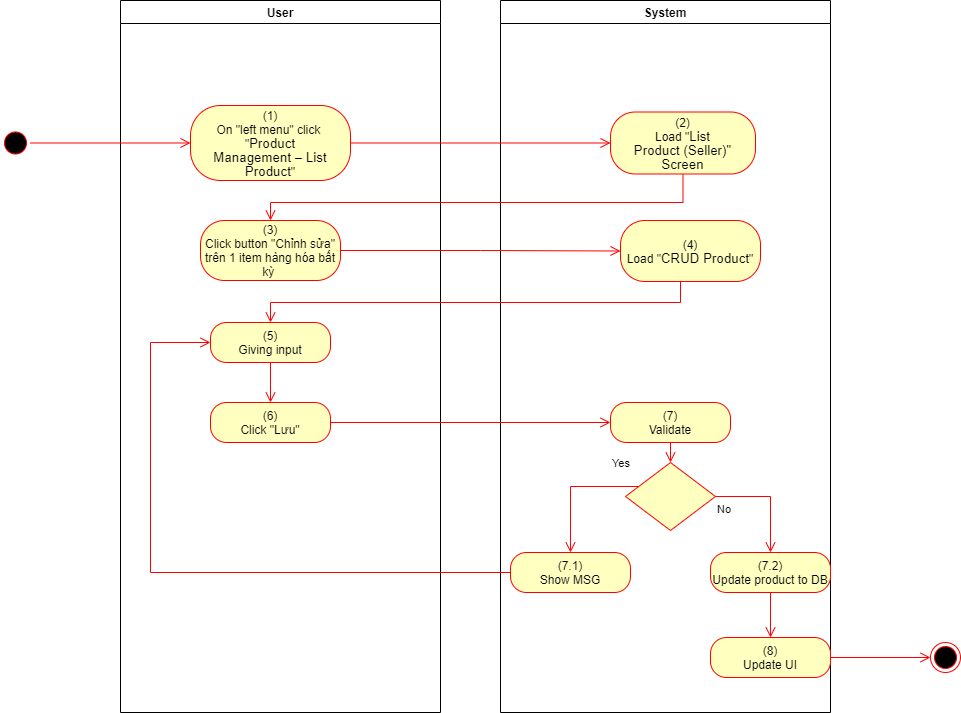

The diagram above was exported from draw.io. Its source (the exported page's mxGraphModel, read from the mxfile embedded in the PNG):
<mxGraphModel dx="1086" dy="806" grid="1" gridSize="10" guides="1" tooltips="1" connect="1" arrows="1" fold="1" page="1" pageScale="1" pageWidth="850" pageHeight="1100" math="0" shadow="0">
  <root>
    <mxCell id="0" />
    <mxCell id="1" parent="0" />
    <mxCell id="-MboN-5T4wTXpRSg2hLo-1" value="User" style="swimlane;whiteSpace=wrap" parent="1" vertex="1">
      <mxGeometry x="140" y="128" width="320" height="712" as="geometry">
        <mxRectangle x="120" y="128" width="60" height="23" as="alternateBounds" />
      </mxGeometry>
    </mxCell>
    <mxCell id="-MboN-5T4wTXpRSg2hLo-2" value="(1)&lt;br style=&quot;padding: 0px ; margin: 0px&quot;&gt;On &quot;left menu&quot; click&amp;nbsp;&lt;br style=&quot;padding: 0px ; margin: 0px&quot;&gt;&quot;&lt;span lang=&quot;EN-GB&quot; style=&quot;font-size: 10pt ; line-height: 14.2667px ; font-family: &amp;#34;arial&amp;#34; , sans-serif&quot;&gt;Product&lt;br&gt;Management – List Product&lt;/span&gt;&quot;" style="rounded=1;whiteSpace=wrap;html=1;arcSize=40;fontColor=#000000;fillColor=#ffffc0;strokeColor=#ff0000;" parent="-MboN-5T4wTXpRSg2hLo-1" vertex="1">
      <mxGeometry x="70" y="105" width="160" height="75" as="geometry" />
    </mxCell>
    <mxCell id="-MboN-5T4wTXpRSg2hLo-3" value="(3)&lt;br&gt;Click button &quot;Chỉnh sửa&quot; trên 1 item hàng hóa bất kỳ&amp;nbsp;" style="rounded=1;whiteSpace=wrap;html=1;arcSize=40;fontColor=#000000;fillColor=#ffffc0;strokeColor=#ff0000;" parent="-MboN-5T4wTXpRSg2hLo-1" vertex="1">
      <mxGeometry x="80" y="220" width="140" height="60" as="geometry" />
    </mxCell>
    <mxCell id="-MboN-5T4wTXpRSg2hLo-4" value="(6)&lt;br&gt;Click &quot;Lưu&quot;" style="rounded=1;whiteSpace=wrap;html=1;arcSize=40;fontColor=#000000;fillColor=#ffffc0;strokeColor=#ff0000;" parent="-MboN-5T4wTXpRSg2hLo-1" vertex="1">
      <mxGeometry x="90" y="402" width="120" height="40" as="geometry" />
    </mxCell>
    <mxCell id="-MboN-5T4wTXpRSg2hLo-5" value="(5)&lt;br&gt;Giving input" style="rounded=1;whiteSpace=wrap;html=1;arcSize=40;fontColor=#000000;fillColor=#ffffc0;strokeColor=#ff0000;" parent="-MboN-5T4wTXpRSg2hLo-1" vertex="1">
      <mxGeometry x="90" y="322" width="120" height="40" as="geometry" />
    </mxCell>
    <mxCell id="-MboN-5T4wTXpRSg2hLo-6" value="" style="edgeStyle=orthogonalEdgeStyle;html=1;verticalAlign=bottom;endArrow=open;endSize=8;strokeColor=#ff0000;rounded=0;entryX=0.5;entryY=0;entryDx=0;entryDy=0;" parent="-MboN-5T4wTXpRSg2hLo-1" source="-MboN-5T4wTXpRSg2hLo-5" target="-MboN-5T4wTXpRSg2hLo-4" edge="1">
      <mxGeometry relative="1" as="geometry">
        <mxPoint x="330" y="402" as="targetPoint" />
      </mxGeometry>
    </mxCell>
    <mxCell id="-MboN-5T4wTXpRSg2hLo-7" value="System" style="swimlane;whiteSpace=wrap;startSize=23;" parent="1" vertex="1">
      <mxGeometry x="520" y="128" width="330" height="712" as="geometry" />
    </mxCell>
    <mxCell id="-MboN-5T4wTXpRSg2hLo-8" value="(2)&lt;br&gt;Load &quot;&lt;span lang=&quot;EN-GB&quot; style=&quot;font-size: 10pt ; line-height: 14.2667px ; font-family: &amp;#34;arial&amp;#34; , sans-serif&quot;&gt;&lt;span lang=&quot;EN-GB&quot; style=&quot;font-size: 10pt ; line-height: 14.2667px&quot;&gt;List&lt;br&gt;Product (Seller)&lt;/span&gt;&quot;&lt;br&gt;Screen&lt;/span&gt;" style="rounded=1;whiteSpace=wrap;html=1;arcSize=40;fontColor=#000000;fillColor=#ffffc0;strokeColor=#ff0000;" parent="-MboN-5T4wTXpRSg2hLo-7" vertex="1">
      <mxGeometry x="110" y="111.5" width="145" height="62" as="geometry" />
    </mxCell>
    <mxCell id="-MboN-5T4wTXpRSg2hLo-9" value="(7)&lt;br&gt;Validate" style="rounded=1;whiteSpace=wrap;html=1;arcSize=40;fontColor=#000000;fillColor=#ffffc0;strokeColor=#ff0000;" parent="-MboN-5T4wTXpRSg2hLo-7" vertex="1">
      <mxGeometry x="110" y="402" width="120" height="40" as="geometry" />
    </mxCell>
    <mxCell id="-MboN-5T4wTXpRSg2hLo-10" value="" style="edgeStyle=orthogonalEdgeStyle;html=1;verticalAlign=bottom;endArrow=open;endSize=8;strokeColor=#ff0000;rounded=0;entryX=0.5;entryY=0;entryDx=0;entryDy=0;" parent="-MboN-5T4wTXpRSg2hLo-7" source="-MboN-5T4wTXpRSg2hLo-9" target="-MboN-5T4wTXpRSg2hLo-11" edge="1">
      <mxGeometry relative="1" as="geometry">
        <mxPoint x="165" y="442" as="targetPoint" />
      </mxGeometry>
    </mxCell>
    <mxCell id="-MboN-5T4wTXpRSg2hLo-11" value="" style="rhombus;whiteSpace=wrap;html=1;fillColor=#ffffc0;strokeColor=#ff0000;" parent="-MboN-5T4wTXpRSg2hLo-7" vertex="1">
      <mxGeometry x="125" y="462" width="90" height="68" as="geometry" />
    </mxCell>
    <mxCell id="-MboN-5T4wTXpRSg2hLo-12" value="No" style="edgeStyle=orthogonalEdgeStyle;html=1;align=left;verticalAlign=top;endArrow=open;endSize=8;strokeColor=#ff0000;rounded=0;exitX=1;exitY=0.5;exitDx=0;exitDy=0;" parent="-MboN-5T4wTXpRSg2hLo-7" source="-MboN-5T4wTXpRSg2hLo-11" target="-MboN-5T4wTXpRSg2hLo-13" edge="1">
      <mxGeometry x="-1" relative="1" as="geometry">
        <mxPoint x="170" y="552" as="targetPoint" />
      </mxGeometry>
    </mxCell>
    <mxCell id="-MboN-5T4wTXpRSg2hLo-13" value="(7.2)&lt;br&gt;Update product to DB" style="rounded=1;whiteSpace=wrap;html=1;arcSize=40;fontColor=#000000;fillColor=#ffffc0;strokeColor=#ff0000;" parent="-MboN-5T4wTXpRSg2hLo-7" vertex="1">
      <mxGeometry x="210" y="552" width="120" height="40" as="geometry" />
    </mxCell>
    <mxCell id="-MboN-5T4wTXpRSg2hLo-14" value="(8)&lt;br&gt;Update UI" style="rounded=1;whiteSpace=wrap;html=1;arcSize=40;fontColor=#000000;fillColor=#ffffc0;strokeColor=#ff0000;" parent="-MboN-5T4wTXpRSg2hLo-7" vertex="1">
      <mxGeometry x="210" y="637" width="120" height="40" as="geometry" />
    </mxCell>
    <mxCell id="-MboN-5T4wTXpRSg2hLo-15" value="" style="edgeStyle=orthogonalEdgeStyle;html=1;verticalAlign=bottom;endArrow=open;endSize=8;strokeColor=#ff0000;rounded=0;exitX=0.5;exitY=1;exitDx=0;exitDy=0;entryX=0.5;entryY=0;entryDx=0;entryDy=0;" parent="-MboN-5T4wTXpRSg2hLo-7" source="-MboN-5T4wTXpRSg2hLo-13" target="-MboN-5T4wTXpRSg2hLo-14" edge="1">
      <mxGeometry relative="1" as="geometry">
        <mxPoint x="170" y="642" as="targetPoint" />
      </mxGeometry>
    </mxCell>
    <mxCell id="-MboN-5T4wTXpRSg2hLo-16" value="(7.1)&lt;br&gt;Show MSG" style="rounded=1;whiteSpace=wrap;html=1;arcSize=40;fontColor=#000000;fillColor=#ffffc0;strokeColor=#ff0000;" parent="-MboN-5T4wTXpRSg2hLo-7" vertex="1">
      <mxGeometry x="10" y="552" width="120" height="40" as="geometry" />
    </mxCell>
    <mxCell id="-MboN-5T4wTXpRSg2hLo-17" value="Yes" style="edgeStyle=orthogonalEdgeStyle;html=1;align=left;verticalAlign=bottom;endArrow=open;endSize=8;strokeColor=#ff0000;rounded=0;entryX=0.5;entryY=0;entryDx=0;entryDy=0;" parent="-MboN-5T4wTXpRSg2hLo-7" source="-MboN-5T4wTXpRSg2hLo-11" target="-MboN-5T4wTXpRSg2hLo-16" edge="1">
      <mxGeometry x="-0.5793" y="-14" relative="1" as="geometry">
        <mxPoint x="70" y="552" as="targetPoint" />
        <Array as="points">
          <mxPoint x="70" y="486" />
        </Array>
        <mxPoint as="offset" />
      </mxGeometry>
    </mxCell>
    <mxCell id="-MboN-5T4wTXpRSg2hLo-18" value="(4)&lt;br&gt;Load &quot;&lt;span lang=&quot;EN-GB&quot; style=&quot;font-size: 10pt ; line-height: 14.2667px ; font-family: &amp;#34;arial&amp;#34; , sans-serif&quot;&gt;CRUD Product&lt;/span&gt;&quot;" style="rounded=1;whiteSpace=wrap;html=1;arcSize=40;fontColor=#000000;fillColor=#ffffc0;strokeColor=#ff0000;" parent="-MboN-5T4wTXpRSg2hLo-7" vertex="1">
      <mxGeometry x="120" y="220" width="140" height="61" as="geometry" />
    </mxCell>
    <mxCell id="-MboN-5T4wTXpRSg2hLo-19" value="" style="ellipse;html=1;shape=startState;fillColor=#000000;strokeColor=#ff0000;" parent="1" vertex="1">
      <mxGeometry x="20" y="255.5" width="30" height="30" as="geometry" />
    </mxCell>
    <mxCell id="-MboN-5T4wTXpRSg2hLo-20" value="" style="edgeStyle=orthogonalEdgeStyle;html=1;verticalAlign=bottom;endArrow=open;endSize=8;strokeColor=#ff0000;rounded=0;entryX=0;entryY=0.5;entryDx=0;entryDy=0;" parent="1" source="-MboN-5T4wTXpRSg2hLo-19" target="-MboN-5T4wTXpRSg2hLo-2" edge="1">
      <mxGeometry relative="1" as="geometry">
        <mxPoint x="200" y="253" as="targetPoint" />
      </mxGeometry>
    </mxCell>
    <mxCell id="-MboN-5T4wTXpRSg2hLo-21" value="" style="edgeStyle=orthogonalEdgeStyle;html=1;verticalAlign=bottom;endArrow=open;endSize=8;strokeColor=#ff0000;rounded=0;entryX=0;entryY=0.5;entryDx=0;entryDy=0;" parent="1" source="-MboN-5T4wTXpRSg2hLo-2" target="-MboN-5T4wTXpRSg2hLo-8" edge="1">
      <mxGeometry relative="1" as="geometry">
        <mxPoint x="600" y="271" as="targetPoint" />
      </mxGeometry>
    </mxCell>
    <mxCell id="-MboN-5T4wTXpRSg2hLo-22" value="" style="edgeStyle=orthogonalEdgeStyle;html=1;verticalAlign=bottom;endArrow=open;endSize=8;strokeColor=#ff0000;rounded=0;entryX=0.5;entryY=0;entryDx=0;entryDy=0;" parent="1" source="-MboN-5T4wTXpRSg2hLo-8" target="-MboN-5T4wTXpRSg2hLo-3" edge="1">
      <mxGeometry relative="1" as="geometry">
        <mxPoint x="685" y="350" as="targetPoint" />
        <Array as="points">
          <mxPoint x="703" y="330" />
          <mxPoint x="290" y="330" />
        </Array>
      </mxGeometry>
    </mxCell>
    <mxCell id="-MboN-5T4wTXpRSg2hLo-23" value="" style="edgeStyle=orthogonalEdgeStyle;html=1;verticalAlign=bottom;endArrow=open;endSize=8;strokeColor=#ff0000;rounded=0;entryX=0;entryY=0.5;entryDx=0;entryDy=0;" parent="1" source="-MboN-5T4wTXpRSg2hLo-4" target="-MboN-5T4wTXpRSg2hLo-9" edge="1">
      <mxGeometry relative="1" as="geometry">
        <mxPoint x="280" y="570" as="targetPoint" />
      </mxGeometry>
    </mxCell>
    <mxCell id="-MboN-5T4wTXpRSg2hLo-24" value="" style="ellipse;html=1;shape=endState;fillColor=#000000;strokeColor=#ff0000;" parent="1" vertex="1">
      <mxGeometry x="950" y="770" width="30" height="30" as="geometry" />
    </mxCell>
    <mxCell id="-MboN-5T4wTXpRSg2hLo-25" value="" style="edgeStyle=orthogonalEdgeStyle;html=1;verticalAlign=bottom;endArrow=open;endSize=8;strokeColor=#ff0000;rounded=0;exitX=1;exitY=0.5;exitDx=0;exitDy=0;entryX=0;entryY=0.5;entryDx=0;entryDy=0;" parent="1" source="-MboN-5T4wTXpRSg2hLo-14" target="-MboN-5T4wTXpRSg2hLo-24" edge="1">
      <mxGeometry relative="1" as="geometry">
        <mxPoint x="820" y="760" as="targetPoint" />
        <mxPoint x="820" y="700" as="sourcePoint" />
      </mxGeometry>
    </mxCell>
    <mxCell id="-MboN-5T4wTXpRSg2hLo-26" value="" style="edgeStyle=orthogonalEdgeStyle;html=1;verticalAlign=bottom;endArrow=open;endSize=8;strokeColor=#ff0000;rounded=0;entryX=0;entryY=0.5;entryDx=0;entryDy=0;" parent="1" source="-MboN-5T4wTXpRSg2hLo-16" target="-MboN-5T4wTXpRSg2hLo-5" edge="1">
      <mxGeometry relative="1" as="geometry">
        <mxPoint x="590" y="780" as="targetPoint" />
        <Array as="points">
          <mxPoint x="170" y="700" />
          <mxPoint x="170" y="470" />
        </Array>
      </mxGeometry>
    </mxCell>
    <mxCell id="-MboN-5T4wTXpRSg2hLo-27" value="" style="edgeStyle=orthogonalEdgeStyle;html=1;verticalAlign=bottom;endArrow=open;endSize=8;strokeColor=#ff0000;rounded=0;entryX=0;entryY=0.5;entryDx=0;entryDy=0;" parent="1" source="-MboN-5T4wTXpRSg2hLo-3" target="-MboN-5T4wTXpRSg2hLo-18" edge="1">
      <mxGeometry relative="1" as="geometry">
        <mxPoint x="280" y="463" as="targetPoint" />
      </mxGeometry>
    </mxCell>
    <mxCell id="-MboN-5T4wTXpRSg2hLo-28" value="" style="edgeStyle=orthogonalEdgeStyle;html=1;verticalAlign=bottom;endArrow=open;endSize=8;strokeColor=#ff0000;rounded=0;entryX=0.5;entryY=0;entryDx=0;entryDy=0;" parent="1" source="-MboN-5T4wTXpRSg2hLo-18" target="-MboN-5T4wTXpRSg2hLo-5" edge="1">
      <mxGeometry relative="1" as="geometry">
        <mxPoint x="690" y="460" as="targetPoint" />
        <Array as="points">
          <mxPoint x="700" y="430" />
          <mxPoint x="290" y="430" />
        </Array>
      </mxGeometry>
    </mxCell>
  </root>
</mxGraphModel>